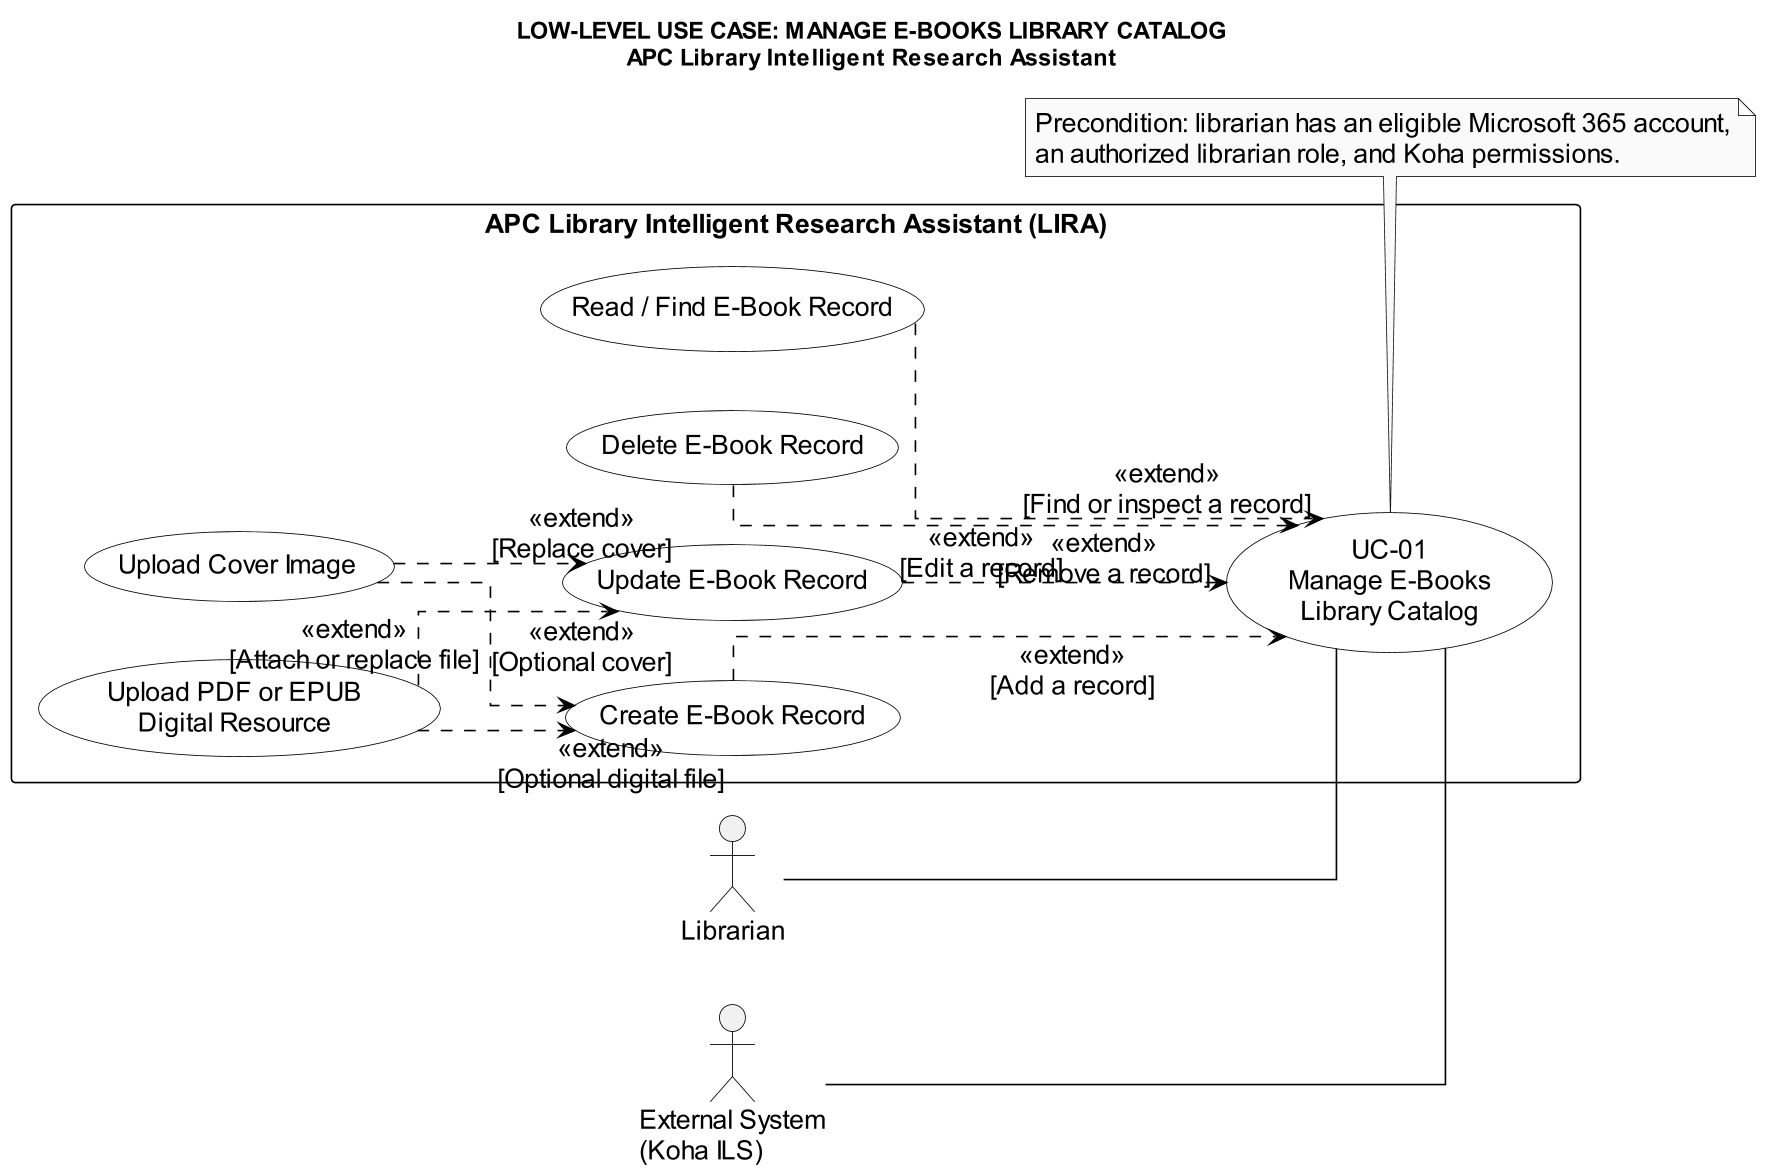

The diagram above was rendered by PlantUML. Its source (embedded in the PNG):
@startuml LIRA_Manage_Catalog_Lower_Level
title LOW-LEVEL USE CASE: MANAGE E-BOOKS LIBRARY CATALOG\nAPC Library Intelligent Research Assistant
left to right direction
skinparam backgroundColor white
skinparam shadowing false
skinparam monochrome true
skinparam defaultFontName Arial
skinparam defaultFontColor black
skinparam defaultFontSize 16
skinparam dpi 160
skinparam ArrowColor black
skinparam ActorBorderColor black
skinparam UsecaseBorderColor black
skinparam UsecaseBackgroundColor white
skinparam PackageBorderColor black
skinparam PackageBackgroundColor white
skinparam linetype ortho

actor Librarian as Librarian
actor "External System\n(Koha ILS)" as Koha
rectangle "APC Library Intelligent Research Assistant (LIRA)" {
  usecase "UC-01\nManage E-Books\nLibrary Catalog" as Manage
  usecase "Create E-Book Record" as Create
  usecase "Read / Find E-Book Record" as Read
  usecase "Update E-Book Record" as Update
  usecase "Delete E-Book Record" as Delete
  usecase "Upload Cover Image" as Cover
  usecase "Upload PDF or EPUB\nDigital Resource" as Resource
}
Librarian -- Manage
Koha -- Manage
Create ..> Manage : <<extend>>\n[Add a record]
Read ..> Manage : <<extend>>\n[Find or inspect a record]
Update ..> Manage : <<extend>>\n[Edit a record]
Delete ..> Manage : <<extend>>\n[Remove a record]
Cover ..> Create : <<extend>>\n[Optional cover]
Cover ..> Update : <<extend>>\n[Replace cover]
Resource ..> Create : <<extend>>\n[Optional digital file]
Resource ..> Update : <<extend>>\n[Attach or replace file]
note bottom of Manage
Precondition: librarian has an eligible Microsoft 365 account,
an authorized librarian role, and Koha permissions.
end note
@enduml